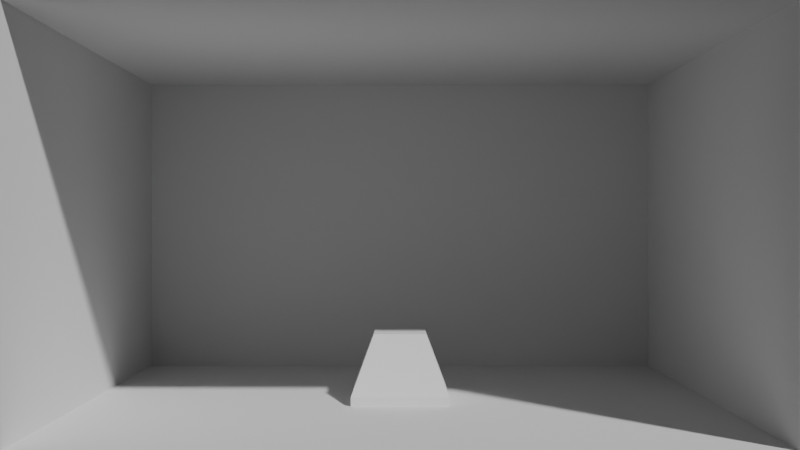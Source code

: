 # Source: Designthing.blend  (saved by Blender 5.0.118; exported with 4.5.12 LTS)
import bpy
from mathutils import Matrix  # noqa: F401  (used for matrix-valued properties, if any)

bpy.ops.wm.read_factory_settings(use_empty=True)
scene = bpy.context.scene
scene.name = 'Scene'

# ---- collections
col_collection = bpy.data.collections.new('Collection'); scene.collection.children.link(col_collection)

# ---- world
world_world = bpy.data.worlds.new('World'); scene.world = world_world
world_world.use_nodes = True; world_world.node_tree.nodes.clear()
_N = world_world.node_tree.nodes; _L = world_world.node_tree.links
n0 = _N.new('ShaderNodeOutputWorld'); n0.name = 'World Output'; n0.location = (200, 100)
n1 = _N.new('ShaderNodeBackground'); n1.name = 'Background'; n1.location = (-200, 100)
n1.inputs[0].default_value = (0.05088, 0.05088, 0.05088, 1.0)
_L.new(n1.outputs[0], n0.inputs[0])
n0.is_active_output = True
world_world.color = (0.05088, 0.05088, 0.05088)
world_world.sun_shadow_jitter_overblur = 0.0

# ---- cameras
cam_camera_001 = bpy.data.cameras.new('Camera.001')

# ---- meshes
me_cube_001 = bpy.data.meshes.new('Cube.001')
me_cube_001.from_pydata([(-1.0, -1.0, -1.0), (-1.0, -1.0, 1.0), (-0.9304, 1.0, -0.9304), (-0.9304, 1.0, 0.9304), (1.0, -1.0, -1.0), (1.0, -1.0, 1.0), (0.9304, 1.0, -0.9304), (0.9304, 1.0, 0.9304), (-1.0, 1.0, 1.0), (-1.0, 1.0, -1.0), (1.0, 1.0, -1.0), (1.0, 1.0, 1.0), (-0.9304, -0.6835, 0.9304), (-0.9304, -0.6835, -0.9304), (0.9304, -0.6835, -0.9304), (0.9304, -0.6835, 0.9304), (0.0, 1.0, -1.0), (0.0, 1.0, 1.0), (0.0, -1.0, -1.0), (0.0, -1.0, 1.0), (0.0, 1.0, -0.9304), (0.0, 1.0, 0.9304), (0.0, -0.6835, -0.9304), (0.0, -0.6835, 0.9304), (0.9304, 0.1583, 0.9304), (-0.9304, 0.1583, 0.9304), (-0.9304, 0.1583, -0.9304), (0.9304, 0.1583, -0.9304), (0.0, 0.1583, -0.9304), (0.0, 0.1583, 0.9304)], [], [(0, 1, 8, 9), (29, 24, 15, 23), (10, 11, 5, 4), (18, 19, 1, 0), (16, 10, 4, 18), (17, 8, 1, 19), (3, 2, 9, 8), (20, 6, 10, 16), (21, 3, 8, 17), (6, 7, 11, 10), (22, 23, 15, 14), (26, 25, 12, 13), (24, 27, 14, 15), (28, 26, 13, 22), (27, 28, 22, 14), (13, 12, 23, 22), (7, 21, 17, 11), (2, 20, 16, 9), (11, 17, 19, 5), (9, 16, 18, 0), (4, 5, 19, 18), (25, 29, 23, 12), (3, 21, 29, 25), (6, 20, 28, 27), (20, 2, 26, 28), (7, 6, 27, 24), (2, 3, 25, 26), (21, 7, 24, 29)])
_uv = me_cube_001.uv_layers.new(name='UVMap')
_uv.uv.foreach_set('vector', [0.375, 0.0, 0.625, 0.0, 0.625, 0.25, 0.375, 0.25, 0.6163, 0.375, 0.6163, 0.4913, 0.6163, 0.4913, 0.6163, 0.375, 0.375, 0.5, 0.625, 0.5, 0.625, 0.75, 0.375, 0.75, 0.375, 0.875, 0.625, 0.875, 0.625, 1.0, 0.375, 1.0, 0.25, 0.5, 0.375, 0.5, 0.375, 0.75, 0.25, 0.75, 0.75, 0.5, 0.875, 0.5, 0.875, 0.75, 0.75, 0.75, 0.6163, 0.2587, 0.3837, 0.2587, 0.375, 0.25, 0.625, 0.25, 0.3837, 0.375, 0.3837, 0.4913, 0.375, 0.5, 0.375, 0.375, 0.6163, 0.375, 0.6163, 0.2587, 0.625, 0.25, 0.625, 0.375, 0.3837, 0.4913, 0.6163, 0.4913, 0.625, 0.5, 0.375, 0.5, 0.3837, 0.375, 0.6163, 0.375, 0.6163, 0.4913, 0.3837, 0.4913, 0.3837, 0.2587, 0.6163, 0.2587, 0.6163, 0.2587, 0.3837, 0.2587, 0.6163, 0.4913, 0.3837, 0.4913, 0.3837, 0.4913, 0.6163, 0.4913, 0.3837, 0.375, 0.3837, 0.2587, 0.3837, 0.2587, 0.3837, 0.375, 0.3837, 0.4913, 0.3837, 0.375, 0.3837, 0.375, 0.3837, 0.4913, 0.3837, 0.2587, 0.6163, 0.2587, 0.6163, 0.375, 0.3837, 0.375, 0.6163, 0.4913, 0.6163, 0.375, 0.625, 0.375, 0.625, 0.5, 0.3837, 0.2587, 0.3837, 0.375, 0.375, 0.375, 0.375, 0.25, 0.625, 0.5, 0.75, 0.5, 0.75, 0.75, 0.625, 0.75, 0.125, 0.5, 0.25, 0.5, 0.25, 0.75, 0.125, 0.75, 0.375, 0.75, 0.625, 0.75, 0.625, 0.875, 0.375, 0.875, 0.6163, 0.2587, 0.6163, 0.375, 0.6163, 0.375, 0.6163, 0.2587, 0.6163, 0.2587, 0.6163, 0.375, 0.6163, 0.375, 0.6163, 0.2587, 0.3837, 0.4913, 0.3837, 0.375, 0.3837, 0.375, 0.3837, 0.4913, 0.3837, 0.375, 0.3837, 0.2587, 0.3837, 0.2587, 0.3837, 0.375, 0.6163, 0.4913, 0.3837, 0.4913, 0.3837, 0.4913, 0.6163, 0.4913, 0.3837, 0.2587, 0.6163, 0.2587, 0.6163, 0.2587, 0.3837, 0.2587, 0.6163, 0.375, 0.6163, 0.4913, 0.6163, 0.4913, 0.6163, 0.375])
me_cube_001.update()
me_cube_002 = bpy.data.meshes.new('Cube.002')
me_cube_002.from_pydata([(-1.0, -1.0, -1.0), (-1.0, 1.0, -1.0), (1.0, -1.0, -1.0), (1.0, 1.0, -1.0), (-0.5428, -0.5428, 1.0), (-1.0, -1.0, -0.243), (-0.5428, 0.5428, 1.0), (-1.0, 1.0, -0.243), (0.5428, -0.5428, 1.0), (1.0, -1.0, -0.243), (0.5428, 0.5428, 1.0), (1.0, 1.0, -0.243)], [], [(1, 3, 2, 0), (4, 6, 7, 5), (6, 10, 11, 7), (10, 8, 9, 11), (8, 4, 5, 9), (2, 9, 5, 0), (0, 5, 7, 1), (10, 6, 4, 8), (1, 7, 11, 3), (3, 11, 9, 2)])
_uv = me_cube_002.uv_layers.new(name='UVMap')
_uv.uv.foreach_set('vector', [0.125, 0.5, 0.375, 0.5, 0.375, 0.75, 0.125, 0.75, 0.8178, 0.6928, 0.8178, 0.5572, 0.875, 0.5, 0.875, 0.75, 0.8178, 0.5572, 0.6822, 0.5572, 0.5821, 0.5, 0.875, 0.5, 0.6822, 0.5572, 0.6822, 0.6928, 0.5821, 0.75, 0.5821, 0.5, 0.6822, 0.6928, 0.8178, 0.6928, 0.875, 0.75, 0.5821, 0.75, 0.375, 0.75, 0.5821, 0.75, 0.5678, 1.0, 0.375, 1.0, 0.375, 0.0, 0.5678, 0.0, 0.5678, 0.25, 0.375, 0.25, 0.6822, 0.5572, 0.8178, 0.5572, 0.8178, 0.6928, 0.6822, 0.6928, 0.375, 0.25, 0.5678, 0.25, 0.5821, 0.5, 0.375, 0.5, 0.375, 0.5, 0.5821, 0.5, 0.5821, 0.75, 0.375, 0.75])
me_cube_002.update()

# ---- objects
ob_camera = bpy.data.objects.new('Camera', cam_camera_001)
ob_cube = bpy.data.objects.new('Cube', me_cube_001)
ob_cube_001 = bpy.data.objects.new('Cube.001', me_cube_002)

# ---- transforms, parenting, visibility, modifiers, constraints
ob_camera.location = (0.0, -14.48, 6.705)
ob_camera.rotation_euler = (1.571, -0.0, 0.0)
ob_cube.location = (0.0, 10.17, 6.705)
ob_cube.scale = (-6.996, -6.57, -3.955)
ob_cube_001.location = (0.0, 9.064, 3.451)

# ---- collection membership
col_collection.objects.link(ob_camera)
col_collection.objects.link(ob_cube)
col_collection.objects.link(ob_cube_001)

# ---- scene / render settings (as saved in the file)
scene.camera = ob_camera
scene.frame_start = 1; scene.frame_end = 250; scene.frame_set(1)
scene.render.engine = 'BLENDER_EEVEE_NEXT'
scene.render.bake_bias = 0.0
scene.render.bake_samples = 0
scene.cycles.sampling_pattern = 'TABULATED_SOBOL'
scene.eevee.use_volume_custom_range = False
bpy.context.view_layer.update()

# ---- added for rendering (the .blend has no usable light): sun
light_auto_sun = bpy.data.lights.new('AutoSun', 'SUN')
light_auto_sun.energy = 3.0
light_auto_sun.angle = 0.0523599
ob_auto_sun = bpy.data.objects.new('AutoSun', light_auto_sun)
scene.collection.objects.link(ob_auto_sun)
ob_auto_sun.rotation_euler = (0.872665, 0.174533, 0.523599)
bpy.context.view_layer.update()
